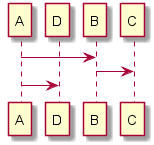

The diagram above was rendered by PlantUML. Its source (embedded in the PNG):
@startuml

participant A
participant D
participant B
participant C

A -> B
B -> C
A -> D

@enduml